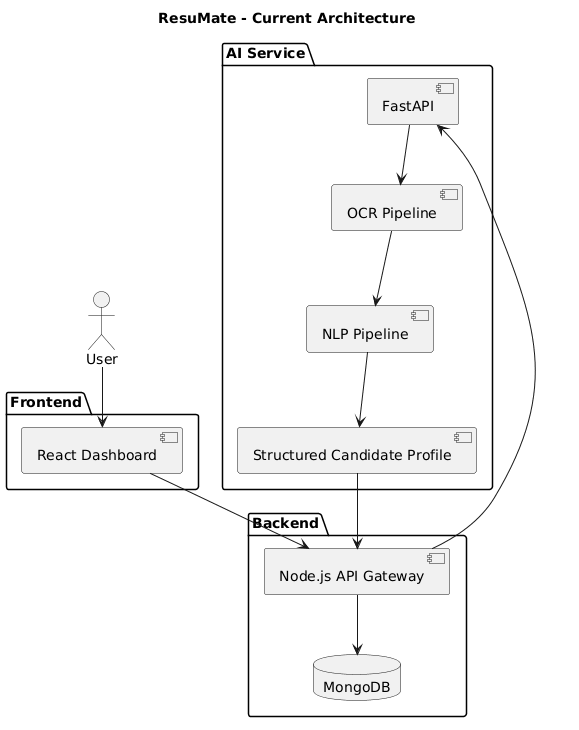

The diagram above was rendered by PlantUML. Its source (embedded in the PNG):
@startuml
title ResuMate - Current Architecture

actor User

package "Frontend" {
    [React Dashboard]
}

package "Backend" {
    [Node.js API Gateway]
    database MongoDB
}

package "AI Service" {
    [FastAPI]
    [OCR Pipeline]
    [NLP Pipeline]
    [Structured Candidate Profile]
}

User --> [React Dashboard]

[React Dashboard] --> [Node.js API Gateway]

[Node.js API Gateway] --> [FastAPI]

[FastAPI] --> [OCR Pipeline]

[OCR Pipeline] --> [NLP Pipeline]

[NLP Pipeline] --> [Structured Candidate Profile]

[Structured Candidate Profile] --> [Node.js API Gateway]

[Node.js API Gateway] --> MongoDB
@enduml